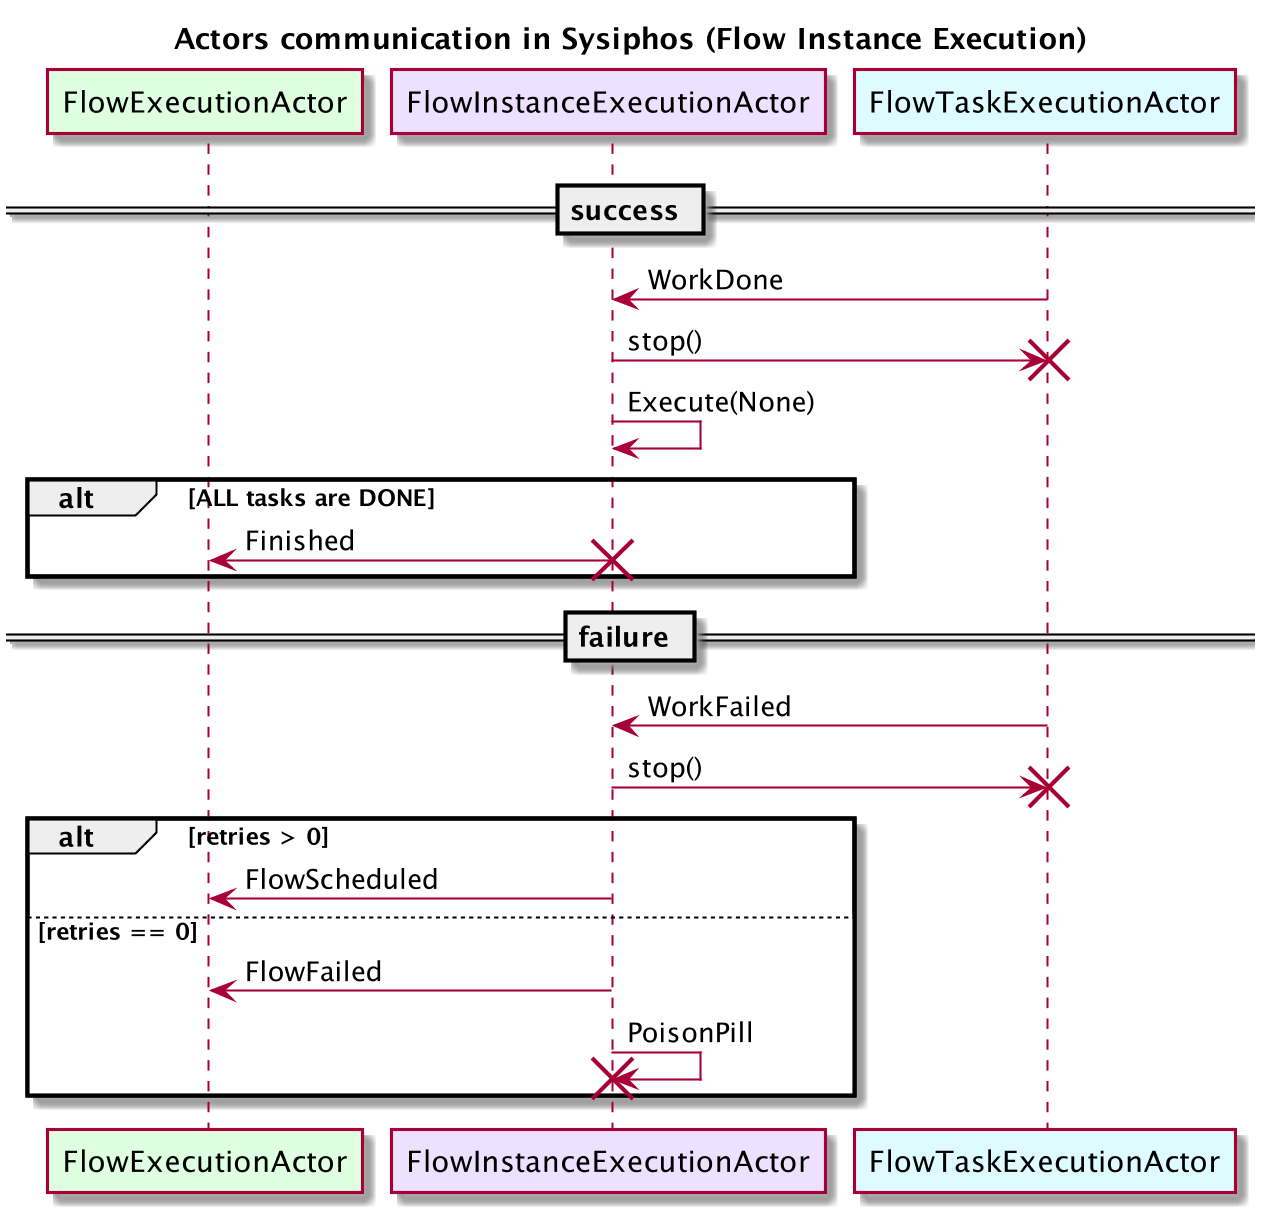

The diagram above was rendered by PlantUML. Its source (embedded in the PNG):
@startuml
skinparam dpi 200

Title Actors communication in Sysiphos (Flow Instance Execution)

participant FlowExecutionActor as FlowExecutionActor #deffe0
participant FlowInstanceExecutionActor as FlowInstanceExecutionActor #eee1ff
participant FlowTaskExecutionActor as FlowTaskExecutionActor #defbff

== success ==
    FlowTaskExecutionActor -> FlowInstanceExecutionActor: WorkDone
    FlowInstanceExecutionActor -> FlowTaskExecutionActor: stop()
    destroy FlowTaskExecutionActor
    FlowInstanceExecutionActor -> FlowInstanceExecutionActor: Execute(None)
    alt ALL tasks are DONE
        FlowInstanceExecutionActor -> FlowExecutionActor: Finished
        destroy FlowInstanceExecutionActor
    end
== failure ==
    FlowTaskExecutionActor -> FlowInstanceExecutionActor: WorkFailed
    FlowInstanceExecutionActor -> FlowTaskExecutionActor: stop()
    destroy FlowTaskExecutionActor
    alt retries > 0
        FlowInstanceExecutionActor -> FlowExecutionActor: FlowScheduled
    else retries == 0
        FlowInstanceExecutionActor -> FlowExecutionActor: FlowFailed
        FlowInstanceExecutionActor -> FlowInstanceExecutionActor: PoisonPill
        destroy FlowInstanceExecutionActor
    end
@enduml